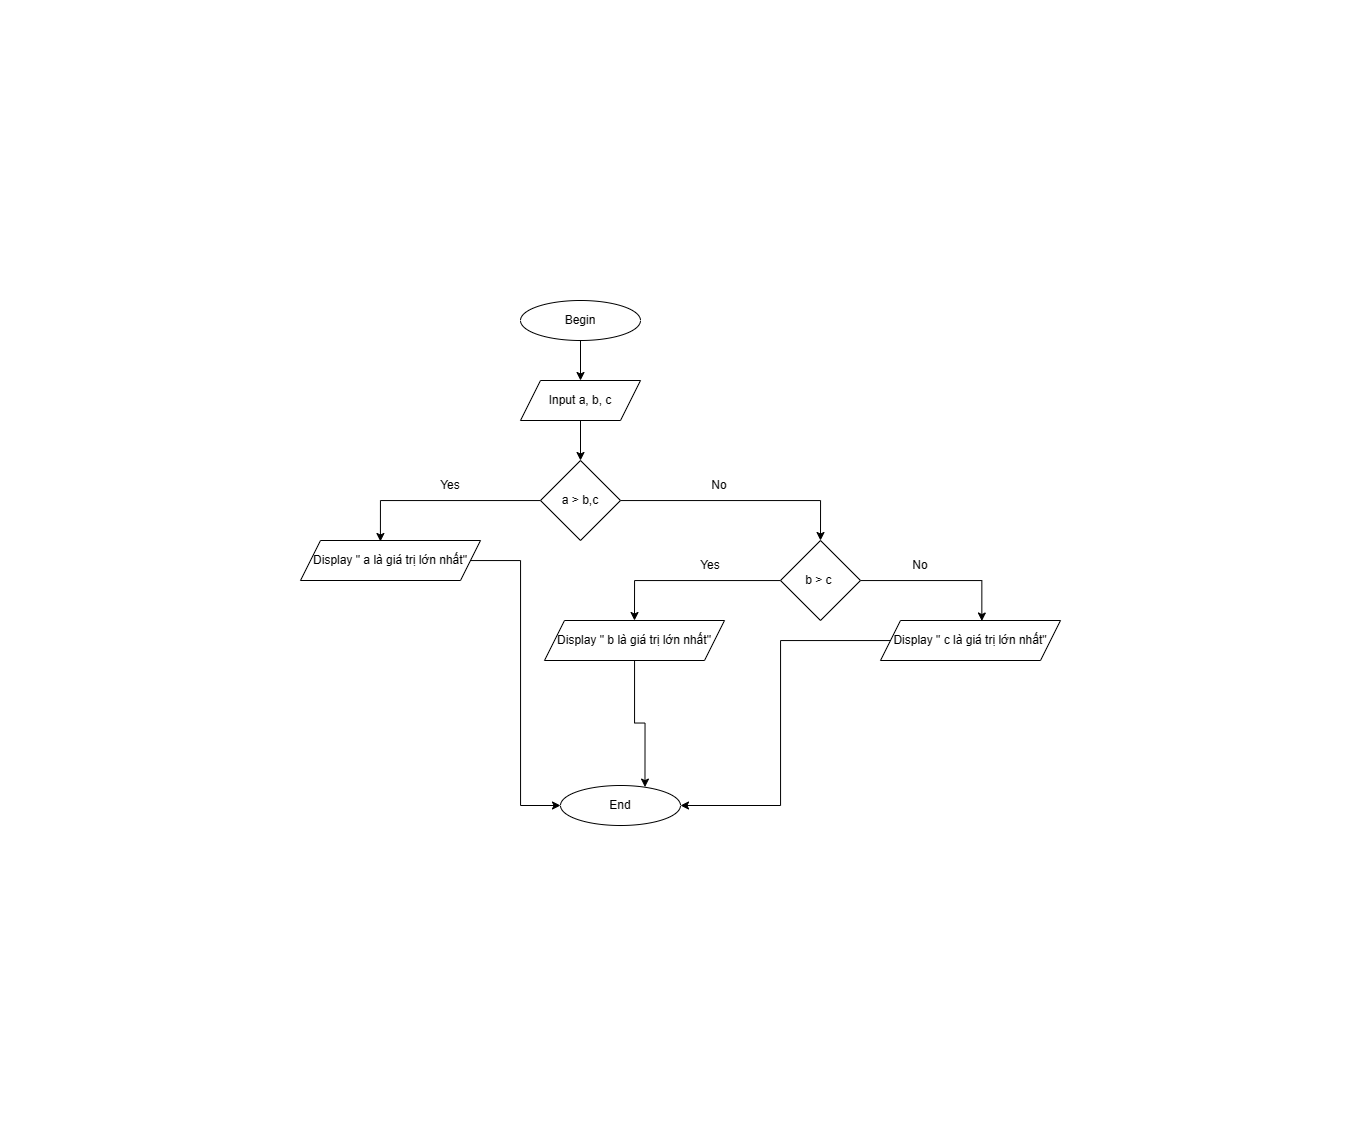

The diagram above was exported from draw.io. Its source (the exported page's mxGraphModel, read from the mxfile embedded in the PNG):
<mxGraphModel dx="1067" dy="715" grid="1" gridSize="10" guides="1" tooltips="1" connect="1" arrows="1" fold="1" page="1" pageScale="1" pageWidth="827" pageHeight="1169" math="0" shadow="0">
  <root>
    <mxCell id="WIyWlLk6GJQsqaUBKTNV-0" />
    <mxCell id="WIyWlLk6GJQsqaUBKTNV-1" parent="WIyWlLk6GJQsqaUBKTNV-0" />
    <mxCell id="gSwWlEz_axx_WlhzY9NQ-48" style="edgeStyle=orthogonalEdgeStyle;rounded=0;orthogonalLoop=1;jettySize=auto;html=1;entryX=0.5;entryY=0;entryDx=0;entryDy=0;" edge="1" parent="WIyWlLk6GJQsqaUBKTNV-1" source="gSwWlEz_axx_WlhzY9NQ-29" target="gSwWlEz_axx_WlhzY9NQ-30">
      <mxGeometry relative="1" as="geometry" />
    </mxCell>
    <mxCell id="gSwWlEz_axx_WlhzY9NQ-29" value="Begin" style="ellipse;whiteSpace=wrap;html=1;" vertex="1" parent="WIyWlLk6GJQsqaUBKTNV-1">
      <mxGeometry x="300" y="80" width="120" height="40" as="geometry" />
    </mxCell>
    <mxCell id="gSwWlEz_axx_WlhzY9NQ-49" style="edgeStyle=orthogonalEdgeStyle;rounded=0;orthogonalLoop=1;jettySize=auto;html=1;entryX=0.5;entryY=0;entryDx=0;entryDy=0;" edge="1" parent="WIyWlLk6GJQsqaUBKTNV-1" source="gSwWlEz_axx_WlhzY9NQ-30" target="gSwWlEz_axx_WlhzY9NQ-31">
      <mxGeometry relative="1" as="geometry" />
    </mxCell>
    <mxCell id="gSwWlEz_axx_WlhzY9NQ-30" value="Input a, b, c" style="shape=parallelogram;perimeter=parallelogramPerimeter;whiteSpace=wrap;html=1;fixedSize=1;" vertex="1" parent="WIyWlLk6GJQsqaUBKTNV-1">
      <mxGeometry x="300" y="160" width="120" height="40" as="geometry" />
    </mxCell>
    <mxCell id="gSwWlEz_axx_WlhzY9NQ-33" style="edgeStyle=orthogonalEdgeStyle;rounded=0;orthogonalLoop=1;jettySize=auto;html=1;entryX=0.444;entryY=0.025;entryDx=0;entryDy=0;entryPerimeter=0;" edge="1" parent="WIyWlLk6GJQsqaUBKTNV-1" source="gSwWlEz_axx_WlhzY9NQ-31" target="gSwWlEz_axx_WlhzY9NQ-32">
      <mxGeometry relative="1" as="geometry" />
    </mxCell>
    <mxCell id="gSwWlEz_axx_WlhzY9NQ-37" style="edgeStyle=orthogonalEdgeStyle;rounded=0;orthogonalLoop=1;jettySize=auto;html=1;entryX=0.5;entryY=0;entryDx=0;entryDy=0;" edge="1" parent="WIyWlLk6GJQsqaUBKTNV-1" source="gSwWlEz_axx_WlhzY9NQ-31" target="gSwWlEz_axx_WlhzY9NQ-39">
      <mxGeometry relative="1" as="geometry">
        <mxPoint x="620" y="320" as="targetPoint" />
      </mxGeometry>
    </mxCell>
    <mxCell id="gSwWlEz_axx_WlhzY9NQ-31" value="a &amp;gt; b,c" style="rhombus;whiteSpace=wrap;html=1;" vertex="1" parent="WIyWlLk6GJQsqaUBKTNV-1">
      <mxGeometry x="320" y="240" width="80" height="80" as="geometry" />
    </mxCell>
    <mxCell id="gSwWlEz_axx_WlhzY9NQ-51" style="edgeStyle=orthogonalEdgeStyle;rounded=0;orthogonalLoop=1;jettySize=auto;html=1;entryX=0;entryY=0.5;entryDx=0;entryDy=0;" edge="1" parent="WIyWlLk6GJQsqaUBKTNV-1" source="gSwWlEz_axx_WlhzY9NQ-32" target="gSwWlEz_axx_WlhzY9NQ-50">
      <mxGeometry relative="1" as="geometry" />
    </mxCell>
    <mxCell id="gSwWlEz_axx_WlhzY9NQ-32" value="Display &quot; a là giá trị lớn nhất&quot;" style="shape=parallelogram;perimeter=parallelogramPerimeter;whiteSpace=wrap;html=1;fixedSize=1;" vertex="1" parent="WIyWlLk6GJQsqaUBKTNV-1">
      <mxGeometry x="80" y="320" width="180" height="40" as="geometry" />
    </mxCell>
    <mxCell id="gSwWlEz_axx_WlhzY9NQ-34" value="Yes" style="text;html=1;strokeColor=none;fillColor=none;align=center;verticalAlign=middle;whiteSpace=wrap;rounded=0;" vertex="1" parent="WIyWlLk6GJQsqaUBKTNV-1">
      <mxGeometry x="200" y="250" width="60" height="30" as="geometry" />
    </mxCell>
    <mxCell id="gSwWlEz_axx_WlhzY9NQ-38" value="No" style="text;html=1;strokeColor=none;fillColor=none;align=center;verticalAlign=middle;whiteSpace=wrap;rounded=0;" vertex="1" parent="WIyWlLk6GJQsqaUBKTNV-1">
      <mxGeometry x="469" y="250" width="60" height="30" as="geometry" />
    </mxCell>
    <mxCell id="gSwWlEz_axx_WlhzY9NQ-41" style="edgeStyle=orthogonalEdgeStyle;rounded=0;orthogonalLoop=1;jettySize=auto;html=1;entryX=0.5;entryY=0;entryDx=0;entryDy=0;" edge="1" parent="WIyWlLk6GJQsqaUBKTNV-1" source="gSwWlEz_axx_WlhzY9NQ-39" target="gSwWlEz_axx_WlhzY9NQ-40">
      <mxGeometry relative="1" as="geometry" />
    </mxCell>
    <mxCell id="gSwWlEz_axx_WlhzY9NQ-45" style="edgeStyle=orthogonalEdgeStyle;rounded=0;orthogonalLoop=1;jettySize=auto;html=1;entryX=0.563;entryY=0.013;entryDx=0;entryDy=0;entryPerimeter=0;" edge="1" parent="WIyWlLk6GJQsqaUBKTNV-1" source="gSwWlEz_axx_WlhzY9NQ-39" target="gSwWlEz_axx_WlhzY9NQ-42">
      <mxGeometry relative="1" as="geometry" />
    </mxCell>
    <mxCell id="gSwWlEz_axx_WlhzY9NQ-39" value="b &amp;gt; c&amp;nbsp;" style="rhombus;whiteSpace=wrap;html=1;" vertex="1" parent="WIyWlLk6GJQsqaUBKTNV-1">
      <mxGeometry x="560" y="320" width="80" height="80" as="geometry" />
    </mxCell>
    <mxCell id="gSwWlEz_axx_WlhzY9NQ-52" style="edgeStyle=orthogonalEdgeStyle;rounded=0;orthogonalLoop=1;jettySize=auto;html=1;entryX=0.704;entryY=0.04;entryDx=0;entryDy=0;entryPerimeter=0;" edge="1" parent="WIyWlLk6GJQsqaUBKTNV-1" source="gSwWlEz_axx_WlhzY9NQ-40" target="gSwWlEz_axx_WlhzY9NQ-50">
      <mxGeometry relative="1" as="geometry" />
    </mxCell>
    <mxCell id="gSwWlEz_axx_WlhzY9NQ-40" value="Display &quot; b là giá trị lớn nhất&quot;" style="shape=parallelogram;perimeter=parallelogramPerimeter;whiteSpace=wrap;html=1;fixedSize=1;" vertex="1" parent="WIyWlLk6GJQsqaUBKTNV-1">
      <mxGeometry x="324" y="400" width="180" height="40" as="geometry" />
    </mxCell>
    <mxCell id="gSwWlEz_axx_WlhzY9NQ-53" style="edgeStyle=orthogonalEdgeStyle;rounded=0;orthogonalLoop=1;jettySize=auto;html=1;entryX=1;entryY=0.5;entryDx=0;entryDy=0;" edge="1" parent="WIyWlLk6GJQsqaUBKTNV-1" source="gSwWlEz_axx_WlhzY9NQ-42" target="gSwWlEz_axx_WlhzY9NQ-50">
      <mxGeometry relative="1" as="geometry" />
    </mxCell>
    <mxCell id="gSwWlEz_axx_WlhzY9NQ-42" value="Display &quot; c là giá trị lớn nhất&quot;" style="shape=parallelogram;perimeter=parallelogramPerimeter;whiteSpace=wrap;html=1;fixedSize=1;" vertex="1" parent="WIyWlLk6GJQsqaUBKTNV-1">
      <mxGeometry x="660" y="400" width="180" height="40" as="geometry" />
    </mxCell>
    <mxCell id="gSwWlEz_axx_WlhzY9NQ-43" value="Yes" style="text;html=1;strokeColor=none;fillColor=none;align=center;verticalAlign=middle;whiteSpace=wrap;rounded=0;" vertex="1" parent="WIyWlLk6GJQsqaUBKTNV-1">
      <mxGeometry x="460" y="330" width="60" height="30" as="geometry" />
    </mxCell>
    <mxCell id="gSwWlEz_axx_WlhzY9NQ-46" value="No" style="text;html=1;strokeColor=none;fillColor=none;align=center;verticalAlign=middle;whiteSpace=wrap;rounded=0;" vertex="1" parent="WIyWlLk6GJQsqaUBKTNV-1">
      <mxGeometry x="670" y="330" width="60" height="30" as="geometry" />
    </mxCell>
    <mxCell id="gSwWlEz_axx_WlhzY9NQ-50" value="End" style="ellipse;whiteSpace=wrap;html=1;" vertex="1" parent="WIyWlLk6GJQsqaUBKTNV-1">
      <mxGeometry x="340" y="565" width="120" height="40" as="geometry" />
    </mxCell>
  </root>
</mxGraphModel>